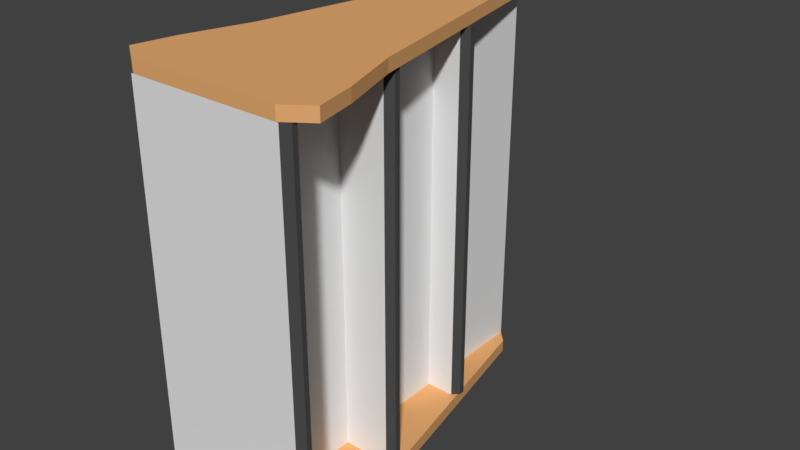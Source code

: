 # Source: Shelve.blend  (saved by Blender 2.79.0; exported with 4.5.12 LTS)
import bpy
from mathutils import Matrix  # noqa: F401  (used for matrix-valued properties, if any)

bpy.ops.wm.read_factory_settings(use_empty=True)
scene = bpy.context.scene
scene.name = 'Scene'

# ---- collections
col_collection_1 = bpy.data.collections.new('Collection 1'); scene.collection.children.link(col_collection_1)

# ---- materials (node trees are filled in below, after node groups)
mat_shelve = bpy.data.materials.new('Shelve')
mat_shelve.alpha_threshold = 0.0
mat_shelve.use_transparent_shadow = False
mat_shelve.roughness = 0.5
mat_shelve_border = bpy.data.materials.new('Shelve_Border')
mat_shelve_border.alpha_threshold = 0.0
mat_shelve_border.use_transparent_shadow = False
mat_shelve_border.diffuse_color = (0.8, 0.4142, 0.1676, 1.0)
mat_shelve_border.roughness = 0.5
mat_shelve_edge = bpy.data.materials.new('Shelve_Edge')
mat_shelve_edge.alpha_threshold = 0.0
mat_shelve_edge.use_transparent_shadow = False
mat_shelve_edge.diffuse_color = (0.06998, 0.06998, 0.06998, 1.0)
mat_shelve_edge.roughness = 0.5
mat_shelve_light = bpy.data.materials.new('Shelve_Light')
mat_shelve_light.alpha_threshold = 0.0
mat_shelve_light.use_transparent_shadow = False
mat_shelve_light.diffuse_color = (0.1643, 0.8, 0.327, 1.0)
mat_shelve_light.roughness = 0.5

# ---- material node trees

# ---- world
world_world = bpy.data.worlds.new('World'); scene.world = world_world
world_world.color = (0.05088, 0.05088, 0.05088)
world_world.use_sun_shadow = False
world_world.sun_shadow_jitter_overblur = 0.0
world_world.cycles.sampling_method = 'MANUAL'

# ---- meshes
me_cube_002 = bpy.data.meshes.new('Cube.002')
me_cube_002.from_pydata([(-0.1875, -1.618, -2.0), (-0.1875, -1.618, 4.0), (-0.1875, 4.382, -2.0), (-0.1875, 4.382, 4.0), (0.1875, -1.618, -2.0), (0.1875, -1.618, 4.0), (0.1875, 4.382, -2.0), (0.1875, 4.382, 4.0), (-1.2, -1.618, 4.0), (-0.375, 4.182, 4.0), (0.375, 4.182, 4.0), (1.2, -1.618, 4.0), (-1.2, -1.618, 4.2), (-0.375, 4.182, 4.2), (0.375, 4.182, 4.2), (1.2, -1.618, 4.2), (-0.375, 4.182, -2.0), (-1.2, -1.618, -2.0), (0.375, 4.182, -2.0), (1.2, -1.618, -2.0), (-0.375, 4.182, -2.2), (-1.2, -1.618, -2.2), (0.375, 4.182, -2.2), (1.2, -1.618, -2.2), (0.09375, 4.382, -2.0), (-0.09375, 4.382, -2.0), (-0.09375, 4.382, 4.0), (0.09375, 4.382, 4.0), (-0.09375, -1.618, -2.0), (0.09375, -1.618, -2.0), (0.09375, -1.618, 4.0), (-0.09375, -1.618, 4.0), (-0.07425, 4.382, 4.03), (0.07425, 4.382, 4.03), (0.1875, -1.618, 4.0), (-0.1875, -1.618, 4.0), (-0.07425, 4.382, 4.17), (0.07425, 4.382, 4.17), (0.1875, -1.618, 4.2), (-0.1875, -1.618, 4.2), (0.1875, 4.382, -2.0), (-0.1875, 4.382, -2.0), (-0.1875, -1.618, -2.0), (0.1875, -1.618, -2.0), (0.1875, 4.382, -2.2), (-0.1875, 4.382, -2.2), (-0.1875, -1.618, -2.2), (0.1875, -1.618, -2.2), (-0.1875, 2.382, -2.0), (-0.1875, 0.4437, -2.0), (-0.1875, 0.4437, 4.0), (-0.1875, 2.382, 4.0), (0.1875, 0.4437, -2.0), (0.1875, 2.382, -2.0), (0.1875, 2.382, 4.0), (0.1875, 0.4437, 4.0), (-1.125, 0.3156, 4.0), (-0.75, 2.249, 4.0), (0.75, 2.249, 4.0), (1.125, 0.3156, 4.0), (-1.125, 0.3156, 4.2), (-0.75, 2.249, 4.2), (0.75, 2.249, 4.2), (1.125, 0.3156, 4.2), (-0.75, 2.249, -2.0), (-1.125, 0.3156, -2.0), (1.125, 0.3156, -2.0), (0.75, 2.249, -2.0), (-0.75, 2.249, -2.2), (-1.125, 0.3156, -2.2), (1.125, 0.3156, -2.2), (0.75, 2.249, -2.2), (-0.1875, 2.382, -2.2), (-0.1875, 0.3822, -2.2), (0.1875, 2.382, -2.2), (0.1875, 0.3822, -2.2), (0.1875, 2.382, 4.2), (0.1875, 0.3822, 4.2), (-0.1875, 2.382, 4.2), (-0.1875, 0.3822, 4.2), (-0.1875, -0.668, -2.0), (-0.1875, -1.535, -2.0), (0.1875, -0.668, 4.0), (0.1875, -1.535, 4.0), (1.454, -0.6996, 4.0), (1.592, -1.344, 4.0), (1.454, -0.6996, 4.2), (1.592, -1.344, 4.2), (-1.454, -0.6996, -2.0), (-1.592, -1.344, -2.0), (-1.454, -0.6996, -2.2), (-1.592, -1.344, -2.2), (-0.1875, -0.668, -2.2), (-0.1875, -1.335, -2.2), (0.1875, -0.668, -2.2), (0.1875, -1.335, -2.2), (0.1875, -0.668, 4.2), (0.1875, -1.335, 4.2), (-0.1875, -0.668, 4.2), (-0.1875, -1.335, 4.2), (-0.1875, -1.535, 4.0), (-0.1875, -0.668, 4.0), (0.1875, -1.535, -2.0), (0.1875, -0.668, -2.0), (-1.592, -1.344, 4.0), (-1.454, -0.6996, 4.0), (-1.592, -1.344, 4.2), (-1.454, -0.6996, 4.2), (1.592, -1.344, -2.0), (1.454, -0.6996, -2.0), (1.592, -1.344, -2.2), (1.454, -0.6996, -2.2), (1.237, -1.535, 4.0), (1.237, -1.618, 4.0), (1.237, -1.618, -2.0), (1.237, -1.535, -2.0), (-1.237, -1.535, -2.0), (-1.237, -1.618, -2.0), (-1.237, -1.618, 4.0), (-1.237, -1.535, 4.0), (-0.1875, 0.5308, -2.0), (-0.1875, 0.5308, 4.0), (0.1875, 0.5308, -2.0), (0.1875, 0.5308, 4.0), (-1.048, 0.712, 4.0), (1.048, 0.712, 4.0), (-1.048, 0.712, 4.2), (1.048, 0.712, 4.2), (-1.048, 0.712, -2.0), (1.048, 0.712, -2.0), (-1.048, 0.712, -2.2), (1.048, 0.712, -2.2), (-0.1875, 0.7923, -2.2), (0.1875, 0.7923, -2.2), (0.1875, 0.7923, 4.2), (-0.1875, 0.7923, 4.2), (0.9375, 0.5308, 4.0), (0.9375, 0.4437, 4.0), (0.9375, 0.4437, -2.0), (0.9375, 0.5308, -2.0), (-0.1875, 2.473, 4.0), (0.1875, 2.473, -2.0), (-0.6955, 2.53, 4.0), (-0.6955, 2.53, 4.2), (0.6955, 2.53, -2.0), (0.6955, 2.53, -2.2), (-0.1875, 2.473, -2.0), (0.1875, 2.473, 4.0), (0.6955, 2.53, 4.0), (0.6955, 2.53, 4.2), (-0.6955, 2.53, -2.0), (-0.6955, 2.53, -2.2), (-0.1875, 2.673, -2.2), (0.1875, 2.673, -2.2), (0.1875, 2.673, 4.2), (-0.1875, 2.673, 4.2), (0.6375, 2.473, 4.0), (0.6375, 2.382, 4.0), (0.6375, 2.382, -2.0), (0.6375, 2.473, -2.0), (-0.6375, 2.473, -2.0), (-0.6375, 2.382, -2.0), (-0.6375, 2.382, 4.0), (-0.6375, 2.473, 4.0), (-0.9375, 0.5308, -2.0), (-0.9375, 0.4437, -2.0), (-0.9375, 0.4437, 4.0), (-0.9375, 0.5308, 4.0), (-0.1875, 4.382, 4.0), (0.1875, 4.382, 4.0), (-0.1875, 4.382, 4.2), (0.1875, 4.382, 4.2), (-0.07425, 5.082, 4.03), (0.07425, 5.082, 4.03), (-0.07425, 5.082, 4.17), (0.07425, 5.082, 4.17), (-0.104, 5.082, 4.002), (0.104, 5.082, 4.002), (-0.104, 5.082, 4.198), (0.104, 5.082, 4.198), (-0.0708, 5.382, 4.036), (0.0708, 5.382, 4.036), (-0.0708, 5.382, 4.164), (0.0708, 5.382, 4.164), (-0.7375, 2.573, -2.0), (-0.7375, 2.482, -2.0), (-0.7375, 2.482, 4.0), (-0.7375, 2.573, 4.0), (-1.038, 0.6308, -2.0), (-1.038, 0.5437, -2.0), (-1.038, 0.5437, 4.0), (-1.038, 0.6308, 4.0), (-1.337, -1.435, -2.0), (-1.337, -1.518, -2.0), (-1.337, -1.518, 4.0), (-1.337, -1.435, 4.0), (1.337, -1.435, 4.0), (1.337, -1.518, 4.0), (1.337, -1.518, -2.0), (1.337, -1.435, -2.0), (1.038, 0.6308, 4.0), (1.038, 0.5437, 4.0), (1.038, 0.5437, -2.0), (1.038, 0.6308, -2.0), (0.7375, 2.573, 4.0), (0.7375, 2.482, 4.0), (0.7375, 2.482, -2.0), (0.7375, 2.573, -2.0), (0.104, 5.132, 4.002), (0.104, 5.332, 4.002), (0.104, 5.332, 4.198), (0.104, 5.132, 4.198), (-0.104, 5.132, 4.002), (-0.104, 5.332, 4.002), (-0.104, 5.132, 4.198), (-0.104, 5.332, 4.198), (0.0693, 5.132, 4.198), (-0.0693, 5.132, 4.198), (0.0693, 5.332, 4.198), (-0.0693, 5.332, 4.198), (-0.0693, 5.132, 4.002), (0.0693, 5.132, 4.002), (-0.0693, 5.332, 4.002), (0.0693, 5.332, 4.002), (-0.104, 5.132, 4.165), (-0.104, 5.132, 4.035), (-0.104, 5.332, 4.165), (-0.104, 5.332, 4.035), (0.104, 5.132, 4.035), (0.104, 5.132, 4.165), (0.104, 5.332, 4.035), (0.104, 5.332, 4.165), (-0.104, 5.382, 4.002), (0.104, 5.382, 4.002), (-0.104, 5.382, 4.198), (0.104, 5.382, 4.198)], [], [(146, 140, 3, 2), (5, 4, 114, 113), (146, 2, 16, 150), (100, 1, 8, 104), (30, 5, 11, 34), (26, 3, 9, 168), (147, 7, 10, 148), (99, 106, 12, 39), (42, 17, 21, 46), (102, 4, 19, 108), (28, 0, 17, 42), (24, 6, 18, 40), (95, 110, 23, 47), (40, 18, 22, 44), (108, 19, 23, 110), (150, 16, 20, 151), (16, 41, 45, 20), (41, 40, 44, 45), (91, 93, 46, 21), (93, 95, 47, 46), (2, 25, 41, 16), (25, 24, 40, 41), (4, 29, 43, 19), (29, 28, 42, 43), (19, 43, 47, 23), (43, 42, 46, 47), (87, 97, 38, 15), (7, 27, 169, 10), (229, 228, 230, 231), (1, 31, 35, 8), (30, 31, 1, 0, 28, 29, 4, 5), (149, 154, 76, 62), (26, 27, 7, 6, 24, 25, 2, 3), (225, 224, 226, 227), (127, 134, 77, 63), (152, 153, 74, 72), (132, 133, 75, 73), (151, 152, 72, 68), (130, 132, 73, 69), (88, 65, 69, 90), (128, 64, 68, 130), (144, 67, 71, 145), (129, 66, 70, 131), (153, 145, 71, 74), (133, 131, 70, 75), (141, 53, 67, 144), (122, 52, 66, 129), (155, 143, 61, 78), (135, 126, 60, 79), (82, 55, 59, 84), (123, 54, 58, 125), (140, 51, 57, 142), (121, 50, 56, 124), (80, 49, 65, 88), (120, 48, 64, 128), (141, 147, 156, 159), (123, 55, 137, 136), (80, 101, 50, 49), (120, 121, 51, 48), (81, 0, 117, 116), (81, 100, 101, 80), (0, 81, 89, 17), (81, 80, 88, 89), (5, 83, 85, 11), (83, 82, 84, 85), (17, 89, 91, 21), (89, 88, 90, 91), (63, 77, 96, 86), (86, 96, 97, 87), (73, 75, 94, 92), (92, 94, 95, 93), (69, 73, 92, 90), (90, 92, 93, 91), (66, 109, 111, 70), (109, 108, 110, 111), (75, 70, 111, 94), (94, 111, 110, 95), (52, 103, 109, 66), (103, 102, 108, 109), (79, 60, 107, 98), (98, 107, 106, 99), (50, 101, 105, 56), (101, 100, 104, 105), (52, 55, 82, 103), (103, 82, 83, 102), (158, 159, 207, 206), (4, 102, 115, 114), (83, 5, 113, 112), (102, 83, 112, 115), (119, 116, 192, 195), (1, 100, 119, 118), (0, 1, 118, 117), (100, 81, 116, 119), (50, 121, 167, 166), (53, 54, 123, 122), (49, 120, 128, 65), (51, 121, 124, 57), (55, 123, 125, 59), (78, 61, 126, 135), (53, 122, 129, 67), (74, 71, 131, 133), (67, 129, 131, 71), (65, 128, 130, 69), (68, 72, 132, 130), (72, 74, 133, 132), (62, 76, 134, 127), (137, 138, 202, 201), (122, 123, 136, 139), (52, 122, 139, 138), (55, 52, 138, 137), (6, 7, 147, 141), (3, 140, 142, 9), (170, 13, 143, 155), (6, 141, 144, 18), (44, 22, 145, 153), (18, 144, 145, 22), (20, 45, 152, 151), (45, 44, 153, 152), (14, 171, 154, 149), (64, 150, 151, 68), (54, 147, 148, 58), (48, 146, 150, 64), (146, 48, 161, 160), (113, 114, 198, 197), (53, 141, 159, 158), (54, 53, 158, 157), (147, 54, 157, 156), (163, 160, 184, 187), (48, 51, 162, 161), (51, 140, 163, 162), (140, 146, 160, 163), (165, 166, 190, 189), (120, 49, 165, 164), (49, 50, 166, 165), (121, 120, 164, 167), (32, 36, 174, 172), (172, 174, 178, 176), (36, 32, 168, 170), (33, 37, 171, 169), (231, 230, 209, 233, 235, 210), (58, 148, 149, 62), (175, 173, 177, 179), (9, 142, 143, 13), (57, 124, 126, 61), (59, 125, 127, 63), (227, 226, 215, 234, 232, 213), (105, 104, 106, 107), (185, 186, 187, 184), (161, 162, 186, 185), (162, 163, 187, 186), (160, 161, 185, 184), (189, 190, 191, 188), (166, 167, 191, 190), (164, 165, 189, 188), (167, 164, 188, 191), (193, 194, 195, 192), (117, 118, 194, 193), (118, 119, 195, 194), (116, 117, 193, 192), (199, 196, 197, 198), (203, 200, 201, 202), (207, 204, 205, 206), (114, 115, 199, 198), (138, 139, 203, 202), (159, 156, 204, 207), (115, 112, 196, 199), (156, 157, 205, 204), (139, 136, 200, 203), (112, 113, 197, 196), (136, 137, 201, 200), (157, 158, 206, 205), (56, 105, 107, 60), (216, 211, 210, 218), (176, 178, 214, 224, 225, 212), (224, 214, 215, 226), (85, 84, 86, 87), (220, 212, 213, 222), (179, 177, 208, 228, 229, 211), (228, 208, 209, 230), (208, 221, 223, 209), (221, 220, 222, 223), (177, 176, 212, 220, 221, 208), (214, 217, 219, 215), (217, 216, 218, 219), (178, 179, 211, 216, 217, 214), (219, 218, 210, 235, 234, 215), (223, 222, 213, 232, 233, 209), (180, 182, 183, 181), (173, 172, 176, 177), (174, 175, 179, 178), (36, 37, 175, 174), (33, 32, 172, 173), (37, 36, 170, 171), (32, 33, 169, 168), (171, 170, 155, 154), (76, 78, 135, 134), (96, 98, 99, 97), (77, 79, 98, 96), (134, 135, 79, 77), (31, 30, 34, 35), (27, 26, 168, 169), (212, 225, 227, 213), (97, 99, 39, 38), (34, 38, 39, 35), (211, 229, 231, 210), (154, 155, 78, 76), (11, 85, 87, 15), (125, 58, 62, 127), (84, 59, 63, 86), (124, 56, 60, 126), (142, 57, 61, 143), (37, 33, 173, 175), (10, 169, 171, 14), (8, 35, 39, 12), (34, 11, 15, 38), (104, 8, 12, 106), (148, 10, 14, 149), (168, 9, 13, 170), (180, 181, 233, 232), (183, 182, 234, 235), (182, 180, 232, 234), (181, 183, 235, 233)])
me_cube_002.polygons.foreach_set('material_index', [0, 0, 1, 1, 0, 1, 1, 1, 1, 1, 0, 0, 1, 1, 1, 1, 1, 1, 1, 1, 0, 0, 0, 0, 1, 1, 1, 0, 3, 0, 0, 1, 0, 3, 1, 1, 1, 1, 1, 1, 1, 1, 1, 1, 1, 1, 1, 1, 1, 1, 1, 1, 1, 1, 1, 0, 0, 0, 0, 2, 0, 1, 1, 1, 1, 1, 1, 1, 1, 1, 1, 1, 1, 1, 1, 1, 1, 1, 1, 1, 1, 1, 1, 0, 0, 2, 2, 2, 0, 2, 2, 0, 0, 0, 0, 1, 1, 1, 1, 1, 1, 1, 1, 1, 1, 1, 2, 0, 0, 0, 0, 1, 1, 1, 1, 1, 1, 1, 1, 1, 1, 1, 0, 2, 0, 0, 0, 2, 0, 0, 0, 2, 0, 0, 0, 2, 2, 1, 1, 2, 1, 2, 1, 1, 1, 2, 1, 2, 2, 2, 2, 2, 0, 0, 2, 2, 2, 2, 2, 2, 2, 2, 2, 0, 2, 2, 2, 2, 2, 0, 2, 1, 2, 2, 2, 1, 2, 2, 2, 2, 3, 2, 2, 3, 2, 2, 2, 3, 2, 2, 2, 2, 1, 1, 1, 1, 1, 1, 1, 0, 0, 2, 1, 1, 2, 1, 1, 1, 1, 1, 1, 2, 1, 1, 1, 1, 1, 1, 2, 2, 2, 2])
me_cube_002.materials.append(mat_shelve)
me_cube_002.materials.append(mat_shelve_border)
me_cube_002.materials.append(mat_shelve_edge)
me_cube_002.materials.append(mat_shelve_light)
me_cube_002.use_remesh_preserve_volume = False
me_cube_002.use_remesh_preserve_attributes = False
me_cube_002.use_mirror_vertex_groups = False
me_cube_002.update()

# ---- objects
ob_shelves = bpy.data.objects.new('Shelves', me_cube_002)

# ---- transforms, parenting, visibility, modifiers, constraints
ob_shelves.location = (0.0, 0.0, 0.0)
ob_shelves.lineart.crease_threshold = 0.0

# ---- collection membership
col_collection_1.objects.link(ob_shelves)

# ---- scene / render settings (as saved in the file)
scene.frame_start = 1; scene.frame_end = 250; scene.frame_set(1)
scene.render.engine = 'BLENDER_EEVEE_NEXT'
scene.render.resolution_percentage = 50
scene.render.dither_intensity = 0.0
scene.cycles.use_denoising = False
scene.cycles.samples = 128
scene.cycles.sampling_pattern = 'TABULATED_SOBOL'
scene.cycles.use_adaptive_sampling = False
scene.cycles.use_light_tree = False
scene.cycles.blur_glossy = 0.0
scene.cycles.sample_clamp_indirect = 0.0
scene.view_settings.view_transform = 'Standard'
bpy.context.view_layer.update()

# ---- added for rendering (the .blend has no active camera and no usable light): camera, sun
cam_auto = bpy.data.cameras.new('AutoCamera')
cam_auto.lens = 50.0
cam_auto.sensor_width = 36.0
cam_auto.clip_end = 1000.0
ob_auto_camera = bpy.data.objects.new('AutoCamera', cam_auto)
scene.collection.objects.link(ob_auto_camera)
ob_auto_camera.location = (9.25654, -9.22562, 8.40523)
ob_auto_camera.rotation_euler = (1.09748, -7.21219e-08, 0.694738)
scene.camera = ob_auto_camera
light_auto_sun = bpy.data.lights.new('AutoSun', 'SUN')
light_auto_sun.energy = 3.0
light_auto_sun.angle = 0.0523599
ob_auto_sun = bpy.data.objects.new('AutoSun', light_auto_sun)
scene.collection.objects.link(ob_auto_sun)
ob_auto_sun.rotation_euler = (0.872665, 0.174533, 0.523599)
bpy.context.view_layer.update()
